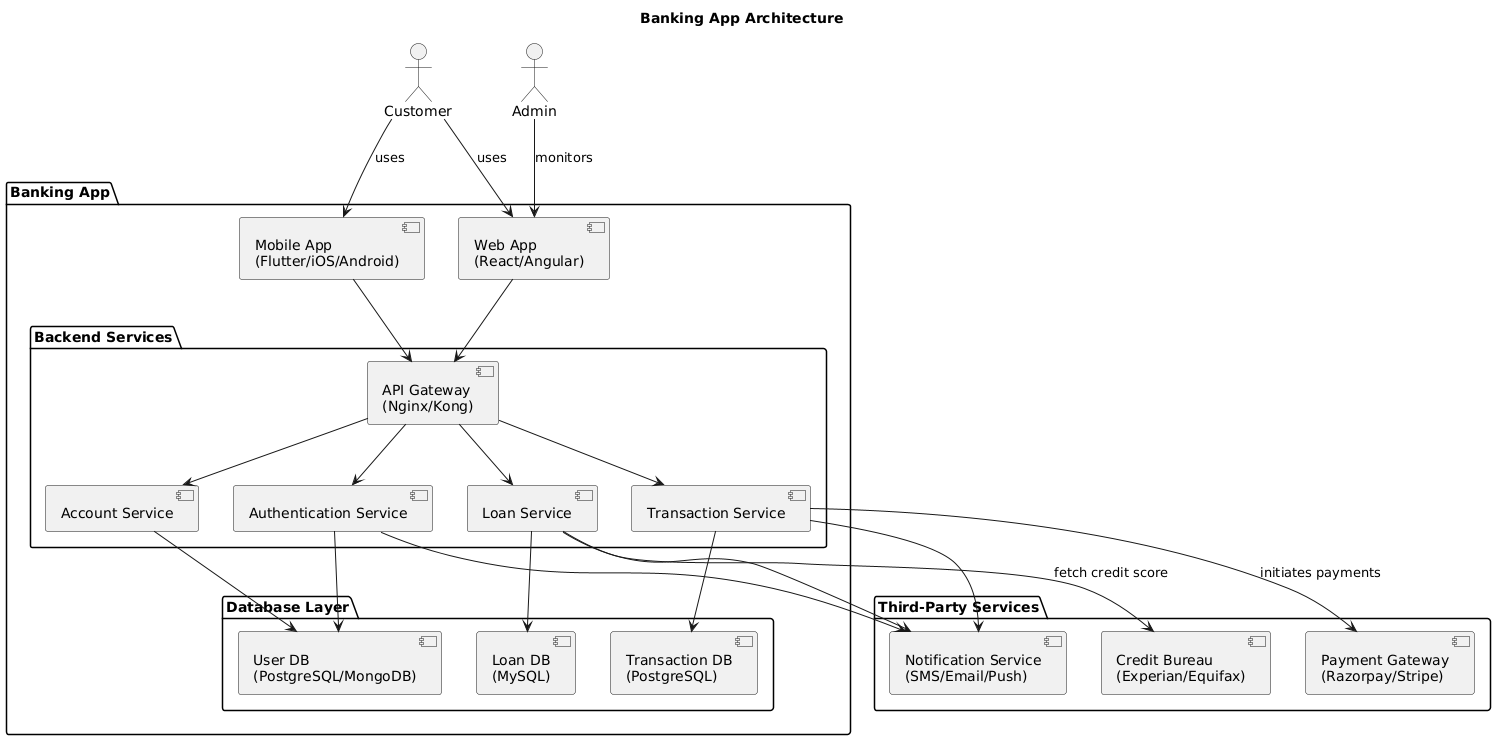

The diagram above was rendered by PlantUML. Its source (embedded in the PNG):
@startuml
title Banking App Architecture

actor Customer
actor Admin

package "Banking App" {
    
    [Mobile App\n(Flutter/iOS/Android)] as MobileApp
    [Web App\n(React/Angular)] as WebApp

    package "Backend Services" {
        [API Gateway\n(Nginx/Kong)] as APIGateway
        [Authentication Service] as AuthService
        [Account Service] as AccountService
        [Transaction Service] as TransactionService
        [Loan Service] as LoanService
    }

    package "Database Layer" {
        [User DB\n(PostgreSQL/MongoDB)] as UserDB
        [Transaction DB\n(PostgreSQL)] as TransactionDB
        [Loan DB\n(MySQL)] as LoanDB
    }
}

package "Third-Party Services" {
    [Payment Gateway\n(Razorpay/Stripe)] as PaymentGateway
    [Credit Bureau\n(Experian/Equifax)] as CreditBureau
    [Notification Service\n(SMS/Email/Push)] as NotificationService
}

' Relationships
Customer --> MobileApp : uses
Customer --> WebApp : uses
Admin --> WebApp : monitors

MobileApp --> APIGateway
WebApp --> APIGateway

APIGateway --> AuthService
APIGateway --> AccountService
APIGateway --> TransactionService
APIGateway --> LoanService

AuthService --> UserDB
AccountService --> UserDB
TransactionService --> TransactionDB
LoanService --> LoanDB

TransactionService --> PaymentGateway : initiates payments
LoanService --> CreditBureau : fetch credit score
AuthService --> NotificationService
TransactionService --> NotificationService
LoanService --> NotificationService
@enduml